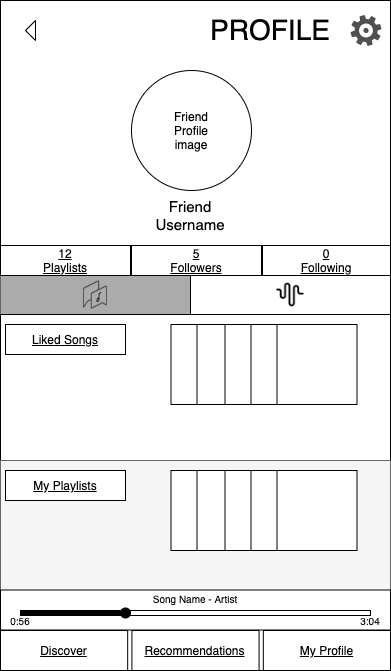

The diagram above was exported from draw.io. Its source (the exported page's mxGraphModel, read from the mxfile embedded in the PNG):
<mxGraphModel dx="946" dy="507" grid="1" gridSize="10" guides="1" tooltips="1" connect="1" arrows="1" fold="1" page="1" pageScale="1" pageWidth="850" pageHeight="1100" math="0" shadow="0">
  <root>
    <mxCell id="0" />
    <mxCell id="1" parent="0" />
    <mxCell id="2" value="" style="rounded=0;whiteSpace=wrap;html=1;" vertex="1" parent="1">
      <mxGeometry width="390" height="670" as="geometry" />
    </mxCell>
    <mxCell id="3" value="" style="ellipse;whiteSpace=wrap;html=1;aspect=fixed;" vertex="1" parent="1">
      <mxGeometry x="131" y="70" width="120" height="120" as="geometry" />
    </mxCell>
    <mxCell id="4" value="&lt;font style=&quot;font-size: 15px&quot;&gt;Friend Username&lt;/font&gt;" style="text;html=1;strokeColor=none;fillColor=none;align=center;verticalAlign=middle;whiteSpace=wrap;rounded=0;" vertex="1" parent="1">
      <mxGeometry x="145" y="200" width="90" height="30" as="geometry" />
    </mxCell>
    <mxCell id="5" value="Friend&lt;br&gt;Profile image" style="text;html=1;strokeColor=none;fillColor=none;align=center;verticalAlign=middle;whiteSpace=wrap;rounded=0;" vertex="1" parent="1">
      <mxGeometry x="171" y="120" width="40" height="20" as="geometry" />
    </mxCell>
    <mxCell id="6" value="" style="triangle;whiteSpace=wrap;html=1;rotation=-180;" vertex="1" parent="1">
      <mxGeometry x="25" y="20" width="10" height="20" as="geometry" />
    </mxCell>
    <mxCell id="7" value="" style="rounded=0;whiteSpace=wrap;html=1;fillColor=#ABABAB;strokeColor=#666666;fontColor=#333333;" vertex="1" parent="1">
      <mxGeometry y="275" width="190" height="39" as="geometry" />
    </mxCell>
    <mxCell id="8" value="" style="rounded=0;whiteSpace=wrap;html=1;" vertex="1" parent="1">
      <mxGeometry x="190" y="275" width="200" height="39" as="geometry" />
    </mxCell>
    <mxCell id="9" value="&lt;u&gt;12&lt;br&gt;Playlists&lt;/u&gt;" style="rounded=0;whiteSpace=wrap;html=1;" vertex="1" parent="1">
      <mxGeometry y="245" width="130" height="30" as="geometry" />
    </mxCell>
    <mxCell id="10" value="" style="pointerEvents=1;shadow=0;dashed=0;html=1;strokeColor=none;fillColor=#505050;labelPosition=center;verticalLabelPosition=bottom;verticalAlign=top;outlineConnect=0;align=center;shape=mxgraph.office.concepts.settings_office_365;" vertex="1" parent="1">
      <mxGeometry x="350" y="14.5" width="31" height="31" as="geometry" />
    </mxCell>
    <mxCell id="11" value="&lt;u&gt;5&lt;br&gt;Followers&lt;/u&gt;" style="rounded=0;whiteSpace=wrap;html=1;" vertex="1" parent="1">
      <mxGeometry x="131" y="245" width="130" height="30" as="geometry" />
    </mxCell>
    <mxCell id="12" value="&lt;u&gt;0&lt;br&gt;Following&lt;/u&gt;" style="rounded=0;whiteSpace=wrap;html=1;" vertex="1" parent="1">
      <mxGeometry x="262" y="245" width="128" height="30" as="geometry" />
    </mxCell>
    <mxCell id="13" value="" style="shape=image;html=1;verticalAlign=top;verticalLabelPosition=bottom;labelBackgroundColor=#ffffff;imageAspect=0;aspect=fixed;image=https://cdn1.iconfinder.com/data/icons/gradak-music/32/music-29-128.png" vertex="1" parent="1">
      <mxGeometry x="275.5" y="280" width="29" height="29" as="geometry" />
    </mxCell>
    <mxCell id="14" value="" style="shape=image;html=1;verticalAlign=top;verticalLabelPosition=bottom;labelBackgroundColor=#ffffff;imageAspect=0;aspect=fixed;image=https://cdn1.iconfinder.com/data/icons/conversation/800/chat-song-128.png" vertex="1" parent="1">
      <mxGeometry x="60" y="259.5" width="70" height="70" as="geometry" />
    </mxCell>
    <mxCell id="15" value="&lt;font style=&quot;font-size: 28px&quot;&gt;PROFILE&lt;/font&gt;" style="text;html=1;strokeColor=none;fillColor=none;align=center;verticalAlign=middle;whiteSpace=wrap;rounded=0;" vertex="1" parent="1">
      <mxGeometry x="230" y="20" width="80" height="20" as="geometry" />
    </mxCell>
    <mxCell id="16" value="" style="rounded=0;whiteSpace=wrap;html=1;" vertex="1" parent="1">
      <mxGeometry y="314" width="390" height="146" as="geometry" />
    </mxCell>
    <mxCell id="17" value="" style="rounded=0;whiteSpace=wrap;html=1;fillColor=#f5f5f5;strokeColor=#666666;fontColor=#333333;" vertex="1" parent="1">
      <mxGeometry y="460" width="390" height="140" as="geometry" />
    </mxCell>
    <mxCell id="18" value="&lt;u&gt;Liked Songs&lt;/u&gt;" style="rounded=0;whiteSpace=wrap;html=1;" vertex="1" parent="1">
      <mxGeometry x="5" y="324" width="120" height="30" as="geometry" />
    </mxCell>
    <mxCell id="19" value="" style="whiteSpace=wrap;html=1;aspect=fixed;" vertex="1" parent="1">
      <mxGeometry x="170.5" y="324" width="80" height="80" as="geometry" />
    </mxCell>
    <mxCell id="20" value="" style="whiteSpace=wrap;html=1;aspect=fixed;" vertex="1" parent="1">
      <mxGeometry x="196.5" y="324" width="80" height="80" as="geometry" />
    </mxCell>
    <mxCell id="21" value="" style="whiteSpace=wrap;html=1;aspect=fixed;" vertex="1" parent="1">
      <mxGeometry x="224.5" y="324" width="80" height="80" as="geometry" />
    </mxCell>
    <mxCell id="22" value="&lt;u&gt;My Playlists&lt;/u&gt;" style="rounded=0;whiteSpace=wrap;html=1;" vertex="1" parent="1">
      <mxGeometry x="5" y="470" width="120" height="30" as="geometry" />
    </mxCell>
    <mxCell id="23" value="" style="whiteSpace=wrap;html=1;aspect=fixed;" vertex="1" parent="1">
      <mxGeometry x="170.5" y="470" width="80" height="80" as="geometry" />
    </mxCell>
    <mxCell id="24" value="" style="whiteSpace=wrap;html=1;aspect=fixed;" vertex="1" parent="1">
      <mxGeometry x="196.5" y="470" width="80" height="80" as="geometry" />
    </mxCell>
    <mxCell id="25" value="" style="whiteSpace=wrap;html=1;aspect=fixed;" vertex="1" parent="1">
      <mxGeometry x="224.5" y="470" width="80" height="80" as="geometry" />
    </mxCell>
    <mxCell id="26" value="" style="whiteSpace=wrap;html=1;aspect=fixed;" vertex="1" parent="1">
      <mxGeometry x="250.5" y="324" width="80" height="80" as="geometry" />
    </mxCell>
    <mxCell id="27" value="" style="whiteSpace=wrap;html=1;aspect=fixed;" vertex="1" parent="1">
      <mxGeometry x="276.5" y="324" width="80" height="80" as="geometry" />
    </mxCell>
    <mxCell id="28" value="" style="whiteSpace=wrap;html=1;aspect=fixed;" vertex="1" parent="1">
      <mxGeometry x="250.5" y="470" width="80" height="80" as="geometry" />
    </mxCell>
    <mxCell id="29" value="" style="whiteSpace=wrap;html=1;aspect=fixed;" vertex="1" parent="1">
      <mxGeometry x="276.5" y="470" width="80" height="80" as="geometry" />
    </mxCell>
    <mxCell id="30" value="" style="group" connectable="0" vertex="1" parent="1">
      <mxGeometry y="630" width="390" height="40" as="geometry" />
    </mxCell>
    <mxCell id="31" value="&lt;u&gt;My Profile&lt;/u&gt;" style="rounded=0;whiteSpace=wrap;html=1;" vertex="1" parent="30">
      <mxGeometry x="262.8260869565217" width="127.17391304347827" height="40" as="geometry" />
    </mxCell>
    <mxCell id="32" value="&lt;u&gt;Discover&lt;/u&gt;" style="rounded=0;whiteSpace=wrap;html=1;" vertex="1" parent="30">
      <mxGeometry width="127.17391304347827" height="40" as="geometry" />
    </mxCell>
    <mxCell id="33" value="&lt;u&gt;Recommendations&lt;/u&gt;" style="rounded=0;whiteSpace=wrap;html=1;" vertex="1" parent="30">
      <mxGeometry x="131.41304347826085" width="127.17391304347827" height="40" as="geometry" />
    </mxCell>
    <mxCell id="34" value="" style="rounded=0;whiteSpace=wrap;html=1;" vertex="1" parent="1">
      <mxGeometry y="589.5" width="390" height="40" as="geometry" />
    </mxCell>
    <mxCell id="35" value="" style="rounded=0;whiteSpace=wrap;html=1;" vertex="1" parent="1">
      <mxGeometry x="20" y="610" width="350" height="5" as="geometry" />
    </mxCell>
    <mxCell id="36" value="" style="rounded=0;whiteSpace=wrap;html=1;fillColor=#000000;" vertex="1" parent="1">
      <mxGeometry x="20" y="610" width="100" height="5" as="geometry" />
    </mxCell>
    <mxCell id="37" value="" style="ellipse;whiteSpace=wrap;html=1;aspect=fixed;fillColor=#000000;" vertex="1" parent="1">
      <mxGeometry x="120" y="607.5" width="10" height="10" as="geometry" />
    </mxCell>
    <mxCell id="38" value="&lt;font style=&quot;font-size: 10px&quot;&gt;0:56&lt;/font&gt;" style="text;html=1;strokeColor=none;fillColor=none;align=center;verticalAlign=middle;whiteSpace=wrap;rounded=0;" vertex="1" parent="1">
      <mxGeometry y="610" width="40" height="20" as="geometry" />
    </mxCell>
    <mxCell id="39" value="&lt;font style=&quot;font-size: 10px&quot;&gt;3:04&lt;/font&gt;" style="text;html=1;strokeColor=none;fillColor=none;align=center;verticalAlign=middle;whiteSpace=wrap;rounded=0;" vertex="1" parent="1">
      <mxGeometry x="350" y="610" width="40" height="20" as="geometry" />
    </mxCell>
    <mxCell id="40" value="&lt;font style=&quot;font-size: 10px&quot;&gt;Song Name - Artist&lt;/font&gt;" style="text;html=1;strokeColor=none;fillColor=none;align=center;verticalAlign=middle;whiteSpace=wrap;rounded=0;labelBackgroundColor=none;" vertex="1" parent="1">
      <mxGeometry x="145" y="587.5" width="100" height="20" as="geometry" />
    </mxCell>
  </root>
</mxGraphModel>